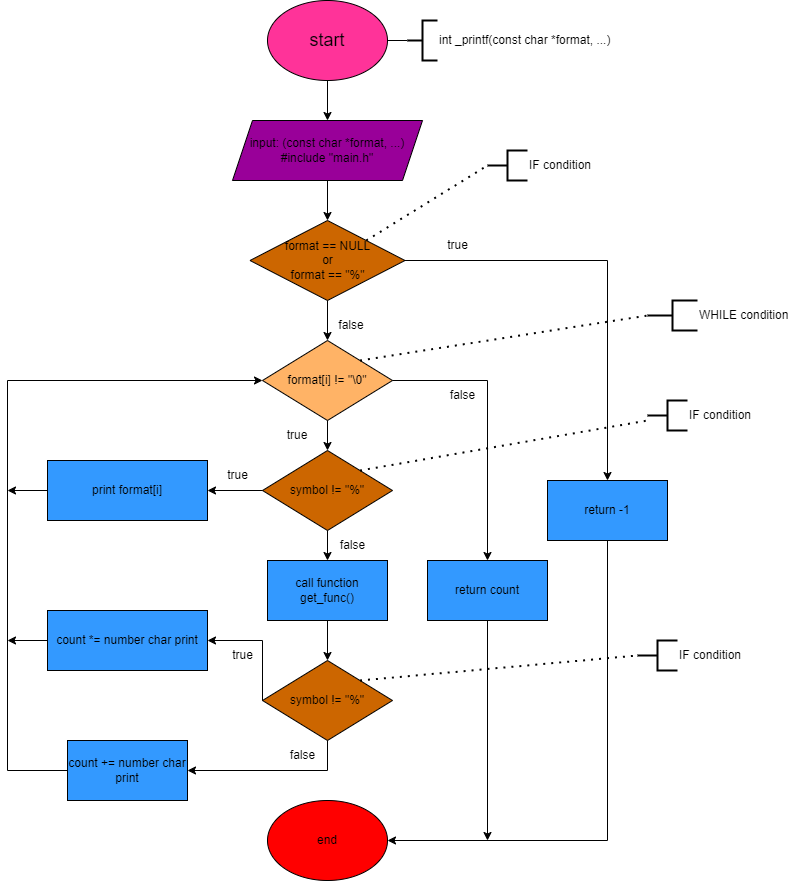

The diagram above was exported from draw.io. Its source (the exported page's mxGraphModel, read from the mxfile embedded in the PNG):
<mxGraphModel dx="1674" dy="772" grid="1" gridSize="10" guides="1" tooltips="1" connect="1" arrows="1" fold="1" page="1" pageScale="1" pageWidth="827" pageHeight="1169" math="0" shadow="0">
  <root>
    <mxCell id="0" />
    <mxCell id="1" parent="0" />
    <mxCell id="okk24JC8bIu7uK4Z7Yf7-2" style="edgeStyle=orthogonalEdgeStyle;rounded=0;orthogonalLoop=1;jettySize=auto;html=1;exitX=0.5;exitY=1;exitDx=0;exitDy=0;entryX=0.5;entryY=0;entryDx=0;entryDy=0;" parent="1" source="okk24JC8bIu7uK4Z7Yf7-1" target="okk24JC8bIu7uK4Z7Yf7-3" edge="1">
      <mxGeometry relative="1" as="geometry">
        <mxPoint x="340" y="160" as="targetPoint" />
      </mxGeometry>
    </mxCell>
    <mxCell id="okk24JC8bIu7uK4Z7Yf7-1" value="&lt;font style=&quot;font-size: 18px;&quot;&gt;start&lt;/font&gt;" style="ellipse;whiteSpace=wrap;html=1;fillColor=#FF3399;" parent="1" vertex="1">
      <mxGeometry x="300" y="40" width="120" height="80" as="geometry" />
    </mxCell>
    <mxCell id="okk24JC8bIu7uK4Z7Yf7-3" value="input: (const char *format, ...)&lt;div&gt;#include &quot;main.h&quot;&lt;/div&gt;" style="shape=parallelogram;perimeter=parallelogramPerimeter;whiteSpace=wrap;html=1;fixedSize=1;fillColor=#990099;" parent="1" vertex="1">
      <mxGeometry x="265" y="160" width="190" height="60" as="geometry" />
    </mxCell>
    <mxCell id="okk24JC8bIu7uK4Z7Yf7-4" value="int _printf(const char *format, ...)" style="strokeWidth=2;html=1;shape=mxgraph.flowchart.annotation_2;align=left;labelPosition=right;pointerEvents=1;" parent="1" vertex="1">
      <mxGeometry x="440" y="60" width="30" height="40" as="geometry" />
    </mxCell>
    <mxCell id="okk24JC8bIu7uK4Z7Yf7-5" value="" style="endArrow=none;html=1;rounded=0;entryX=0;entryY=0.5;entryDx=0;entryDy=0;entryPerimeter=0;exitX=1;exitY=0.5;exitDx=0;exitDy=0;" parent="1" source="okk24JC8bIu7uK4Z7Yf7-1" target="okk24JC8bIu7uK4Z7Yf7-4" edge="1">
      <mxGeometry width="50" height="50" relative="1" as="geometry">
        <mxPoint x="360" y="420" as="sourcePoint" />
        <mxPoint x="410" y="370" as="targetPoint" />
      </mxGeometry>
    </mxCell>
    <mxCell id="okk24JC8bIu7uK4Z7Yf7-6" value="format == NULL&lt;div&gt;or&lt;/div&gt;&lt;div&gt;format == &quot;%&quot;&lt;/div&gt;" style="rhombus;whiteSpace=wrap;html=1;fillColor=#CC6600;" parent="1" vertex="1">
      <mxGeometry x="282.5" y="260" width="155" height="80" as="geometry" />
    </mxCell>
    <mxCell id="okk24JC8bIu7uK4Z7Yf7-7" value="" style="endArrow=classic;html=1;rounded=0;exitX=0.5;exitY=1;exitDx=0;exitDy=0;entryX=0.5;entryY=0;entryDx=0;entryDy=0;" parent="1" source="okk24JC8bIu7uK4Z7Yf7-3" target="okk24JC8bIu7uK4Z7Yf7-6" edge="1">
      <mxGeometry width="50" height="50" relative="1" as="geometry">
        <mxPoint x="360" y="420" as="sourcePoint" />
        <mxPoint x="410" y="370" as="targetPoint" />
      </mxGeometry>
    </mxCell>
    <mxCell id="okk24JC8bIu7uK4Z7Yf7-8" value="" style="endArrow=classic;html=1;rounded=0;exitX=1;exitY=0.5;exitDx=0;exitDy=0;entryX=0.5;entryY=0;entryDx=0;entryDy=0;" parent="1" source="okk24JC8bIu7uK4Z7Yf7-6" target="okk24JC8bIu7uK4Z7Yf7-10" edge="1">
      <mxGeometry width="50" height="50" relative="1" as="geometry">
        <mxPoint x="360" y="420" as="sourcePoint" />
        <mxPoint x="560" y="520" as="targetPoint" />
        <Array as="points">
          <mxPoint x="640" y="300" />
        </Array>
      </mxGeometry>
    </mxCell>
    <mxCell id="okk24JC8bIu7uK4Z7Yf7-9" value="true" style="text;html=1;align=center;verticalAlign=middle;resizable=0;points=[];autosize=1;strokeColor=none;fillColor=none;" parent="1" vertex="1">
      <mxGeometry x="470" y="270" width="40" height="30" as="geometry" />
    </mxCell>
    <mxCell id="okk24JC8bIu7uK4Z7Yf7-10" value="return -1" style="rounded=0;whiteSpace=wrap;html=1;fillColor=#3399FF;" parent="1" vertex="1">
      <mxGeometry x="580" y="520" width="120" height="60" as="geometry" />
    </mxCell>
    <mxCell id="okk24JC8bIu7uK4Z7Yf7-11" value="format[i] != &quot;\0&quot;" style="rhombus;whiteSpace=wrap;html=1;fillColor=#FFB366;" parent="1" vertex="1">
      <mxGeometry x="295" y="380" width="130" height="80" as="geometry" />
    </mxCell>
    <mxCell id="okk24JC8bIu7uK4Z7Yf7-12" value="" style="endArrow=classic;html=1;rounded=0;exitX=0.5;exitY=1;exitDx=0;exitDy=0;entryX=0.5;entryY=0;entryDx=0;entryDy=0;" parent="1" source="okk24JC8bIu7uK4Z7Yf7-6" target="okk24JC8bIu7uK4Z7Yf7-11" edge="1">
      <mxGeometry width="50" height="50" relative="1" as="geometry">
        <mxPoint x="360" y="420" as="sourcePoint" />
        <mxPoint x="410" y="370" as="targetPoint" />
      </mxGeometry>
    </mxCell>
    <mxCell id="okk24JC8bIu7uK4Z7Yf7-15" value="count *= number char print" style="rounded=0;whiteSpace=wrap;html=1;fillColor=#3399FF;" parent="1" vertex="1">
      <mxGeometry x="80" y="650" width="160" height="60" as="geometry" />
    </mxCell>
    <mxCell id="okk24JC8bIu7uK4Z7Yf7-16" value="print format[i]" style="rounded=0;whiteSpace=wrap;html=1;fillColor=#3399FF;" parent="1" vertex="1">
      <mxGeometry x="80" y="500" width="160" height="60" as="geometry" />
    </mxCell>
    <mxCell id="okk24JC8bIu7uK4Z7Yf7-18" value="true" style="text;html=1;align=center;verticalAlign=middle;whiteSpace=wrap;rounded=0;" parent="1" vertex="1">
      <mxGeometry x="300" y="460" width="60" height="30" as="geometry" />
    </mxCell>
    <mxCell id="okk24JC8bIu7uK4Z7Yf7-19" value="false" style="text;html=1;align=center;verticalAlign=middle;whiteSpace=wrap;rounded=0;" parent="1" vertex="1">
      <mxGeometry x="354" y="350" width="60" height="30" as="geometry" />
    </mxCell>
    <mxCell id="okk24JC8bIu7uK4Z7Yf7-21" value="call function&lt;div&gt;get_func()&lt;/div&gt;" style="rounded=0;whiteSpace=wrap;html=1;fillColor=#3399FF;" parent="1" vertex="1">
      <mxGeometry x="300" y="600" width="120" height="60" as="geometry" />
    </mxCell>
    <mxCell id="okk24JC8bIu7uK4Z7Yf7-24" value="symbol != &quot;%&quot;" style="rhombus;whiteSpace=wrap;html=1;fillColor=#CC6600;" parent="1" vertex="1">
      <mxGeometry x="295" y="490" width="130" height="80" as="geometry" />
    </mxCell>
    <mxCell id="okk24JC8bIu7uK4Z7Yf7-28" value="true" style="text;html=1;align=center;verticalAlign=middle;resizable=0;points=[];autosize=1;strokeColor=none;fillColor=none;" parent="1" vertex="1">
      <mxGeometry x="250" y="500" width="40" height="30" as="geometry" />
    </mxCell>
    <mxCell id="okk24JC8bIu7uK4Z7Yf7-29" value="return count" style="rounded=0;whiteSpace=wrap;html=1;fillColor=#3399FF;" parent="1" vertex="1">
      <mxGeometry x="460" y="600" width="120" height="60" as="geometry" />
    </mxCell>
    <mxCell id="okk24JC8bIu7uK4Z7Yf7-30" value="" style="endArrow=classic;html=1;rounded=0;exitX=1;exitY=0.5;exitDx=0;exitDy=0;entryX=0.5;entryY=0;entryDx=0;entryDy=0;" parent="1" source="okk24JC8bIu7uK4Z7Yf7-11" target="okk24JC8bIu7uK4Z7Yf7-29" edge="1">
      <mxGeometry width="50" height="50" relative="1" as="geometry">
        <mxPoint x="340" y="660" as="sourcePoint" />
        <mxPoint x="390" y="610" as="targetPoint" />
        <Array as="points">
          <mxPoint x="520" y="420" />
        </Array>
      </mxGeometry>
    </mxCell>
    <mxCell id="okk24JC8bIu7uK4Z7Yf7-31" value="false" style="text;html=1;align=center;verticalAlign=middle;resizable=0;points=[];autosize=1;strokeColor=none;fillColor=none;" parent="1" vertex="1">
      <mxGeometry x="470" y="420" width="50" height="30" as="geometry" />
    </mxCell>
    <mxCell id="okk24JC8bIu7uK4Z7Yf7-32" value="end" style="ellipse;whiteSpace=wrap;html=1;fillColor=#FF0000;" parent="1" vertex="1">
      <mxGeometry x="300" y="840" width="120" height="80" as="geometry" />
    </mxCell>
    <mxCell id="okk24JC8bIu7uK4Z7Yf7-33" value="" style="endArrow=classic;html=1;rounded=0;exitX=0.5;exitY=1;exitDx=0;exitDy=0;entryX=1;entryY=0.5;entryDx=0;entryDy=0;" parent="1" source="okk24JC8bIu7uK4Z7Yf7-10" target="okk24JC8bIu7uK4Z7Yf7-32" edge="1">
      <mxGeometry width="50" height="50" relative="1" as="geometry">
        <mxPoint x="340" y="660" as="sourcePoint" />
        <mxPoint x="600" y="810" as="targetPoint" />
        <Array as="points">
          <mxPoint x="640" y="880" />
        </Array>
      </mxGeometry>
    </mxCell>
    <mxCell id="okk24JC8bIu7uK4Z7Yf7-34" value="" style="endArrow=classic;html=1;rounded=0;exitX=0.5;exitY=1;exitDx=0;exitDy=0;" parent="1" source="okk24JC8bIu7uK4Z7Yf7-29" edge="1">
      <mxGeometry width="50" height="50" relative="1" as="geometry">
        <mxPoint x="340" y="660" as="sourcePoint" />
        <mxPoint x="520" y="880" as="targetPoint" />
      </mxGeometry>
    </mxCell>
    <mxCell id="okk24JC8bIu7uK4Z7Yf7-35" value="count += number char print" style="rounded=0;whiteSpace=wrap;html=1;fillColor=#3399FF;" parent="1" vertex="1">
      <mxGeometry x="100" y="780" width="120" height="60" as="geometry" />
    </mxCell>
    <mxCell id="okk24JC8bIu7uK4Z7Yf7-37" value="false" style="text;html=1;align=center;verticalAlign=middle;resizable=0;points=[];autosize=1;strokeColor=none;fillColor=none;" parent="1" vertex="1">
      <mxGeometry x="360" y="570" width="50" height="30" as="geometry" />
    </mxCell>
    <mxCell id="okk24JC8bIu7uK4Z7Yf7-38" value="" style="endArrow=classic;html=1;rounded=0;exitX=0;exitY=0.5;exitDx=0;exitDy=0;entryX=0;entryY=0.5;entryDx=0;entryDy=0;" parent="1" source="okk24JC8bIu7uK4Z7Yf7-35" target="okk24JC8bIu7uK4Z7Yf7-11" edge="1">
      <mxGeometry width="50" height="50" relative="1" as="geometry">
        <mxPoint x="340" y="730" as="sourcePoint" />
        <mxPoint x="40" y="670" as="targetPoint" />
        <Array as="points">
          <mxPoint x="40" y="810" />
          <mxPoint x="40" y="420" />
        </Array>
      </mxGeometry>
    </mxCell>
    <mxCell id="okk24JC8bIu7uK4Z7Yf7-39" value="" style="endArrow=none;dashed=1;html=1;dashPattern=1 3;strokeWidth=2;rounded=0;exitX=1;exitY=0;exitDx=0;exitDy=0;entryX=0;entryY=0.5;entryDx=0;entryDy=0;entryPerimeter=0;" parent="1" source="okk24JC8bIu7uK4Z7Yf7-6" target="okk24JC8bIu7uK4Z7Yf7-40" edge="1">
      <mxGeometry width="50" height="50" relative="1" as="geometry">
        <mxPoint x="340" y="340" as="sourcePoint" />
        <mxPoint x="520" y="200" as="targetPoint" />
      </mxGeometry>
    </mxCell>
    <mxCell id="okk24JC8bIu7uK4Z7Yf7-40" value="IF condition" style="strokeWidth=2;html=1;shape=mxgraph.flowchart.annotation_2;align=left;labelPosition=right;pointerEvents=1;" parent="1" vertex="1">
      <mxGeometry x="520" y="190" width="40" height="30" as="geometry" />
    </mxCell>
    <mxCell id="okk24JC8bIu7uK4Z7Yf7-41" value="" style="endArrow=none;dashed=1;html=1;dashPattern=1 3;strokeWidth=2;rounded=0;exitX=1;exitY=0;exitDx=0;exitDy=0;entryX=0;entryY=0.5;entryDx=0;entryDy=0;entryPerimeter=0;" parent="1" source="okk24JC8bIu7uK4Z7Yf7-11" target="okk24JC8bIu7uK4Z7Yf7-42" edge="1">
      <mxGeometry width="50" height="50" relative="1" as="geometry">
        <mxPoint x="720" y="490" as="sourcePoint" />
        <mxPoint x="680" y="360" as="targetPoint" />
      </mxGeometry>
    </mxCell>
    <mxCell id="okk24JC8bIu7uK4Z7Yf7-42" value="WHILE condition" style="strokeWidth=2;html=1;shape=mxgraph.flowchart.annotation_2;align=left;labelPosition=right;pointerEvents=1;" parent="1" vertex="1">
      <mxGeometry x="680" y="340" width="50" height="30" as="geometry" />
    </mxCell>
    <mxCell id="okk24JC8bIu7uK4Z7Yf7-43" value="symbol != &quot;%&quot;" style="rhombus;whiteSpace=wrap;html=1;fillColor=#CC6600;" parent="1" vertex="1">
      <mxGeometry x="295" y="700" width="130" height="80" as="geometry" />
    </mxCell>
    <mxCell id="okk24JC8bIu7uK4Z7Yf7-44" value="" style="endArrow=classic;html=1;rounded=0;exitX=0;exitY=0.5;exitDx=0;exitDy=0;entryX=1;entryY=0.5;entryDx=0;entryDy=0;" parent="1" source="okk24JC8bIu7uK4Z7Yf7-24" target="okk24JC8bIu7uK4Z7Yf7-16" edge="1">
      <mxGeometry width="50" height="50" relative="1" as="geometry">
        <mxPoint x="680" y="600" as="sourcePoint" />
        <mxPoint x="730" y="550" as="targetPoint" />
      </mxGeometry>
    </mxCell>
    <mxCell id="okk24JC8bIu7uK4Z7Yf7-45" value="" style="endArrow=classic;html=1;rounded=0;exitX=0;exitY=0.5;exitDx=0;exitDy=0;entryX=1;entryY=0.5;entryDx=0;entryDy=0;" parent="1" source="okk24JC8bIu7uK4Z7Yf7-43" target="okk24JC8bIu7uK4Z7Yf7-15" edge="1">
      <mxGeometry width="50" height="50" relative="1" as="geometry">
        <mxPoint x="680" y="600" as="sourcePoint" />
        <mxPoint x="730" y="550" as="targetPoint" />
        <Array as="points">
          <mxPoint x="295" y="680" />
        </Array>
      </mxGeometry>
    </mxCell>
    <mxCell id="okk24JC8bIu7uK4Z7Yf7-46" value="" style="endArrow=classic;html=1;rounded=0;exitX=0.5;exitY=1;exitDx=0;exitDy=0;entryX=0.5;entryY=0;entryDx=0;entryDy=0;" parent="1" source="okk24JC8bIu7uK4Z7Yf7-11" target="okk24JC8bIu7uK4Z7Yf7-24" edge="1">
      <mxGeometry width="50" height="50" relative="1" as="geometry">
        <mxPoint x="680" y="600" as="sourcePoint" />
        <mxPoint x="730" y="550" as="targetPoint" />
      </mxGeometry>
    </mxCell>
    <mxCell id="okk24JC8bIu7uK4Z7Yf7-48" value="" style="endArrow=classic;html=1;rounded=0;exitX=0.5;exitY=1;exitDx=0;exitDy=0;entryX=0.5;entryY=0;entryDx=0;entryDy=0;" parent="1" source="okk24JC8bIu7uK4Z7Yf7-24" target="okk24JC8bIu7uK4Z7Yf7-21" edge="1">
      <mxGeometry width="50" height="50" relative="1" as="geometry">
        <mxPoint x="680" y="600" as="sourcePoint" />
        <mxPoint x="730" y="550" as="targetPoint" />
      </mxGeometry>
    </mxCell>
    <mxCell id="okk24JC8bIu7uK4Z7Yf7-49" value="" style="endArrow=classic;html=1;rounded=0;exitX=0.5;exitY=1;exitDx=0;exitDy=0;entryX=0.5;entryY=0;entryDx=0;entryDy=0;" parent="1" source="okk24JC8bIu7uK4Z7Yf7-21" target="okk24JC8bIu7uK4Z7Yf7-43" edge="1">
      <mxGeometry width="50" height="50" relative="1" as="geometry">
        <mxPoint x="680" y="600" as="sourcePoint" />
        <mxPoint x="730" y="550" as="targetPoint" />
      </mxGeometry>
    </mxCell>
    <mxCell id="okk24JC8bIu7uK4Z7Yf7-50" value="" style="endArrow=classic;html=1;rounded=0;exitX=0.5;exitY=1;exitDx=0;exitDy=0;entryX=1;entryY=0.5;entryDx=0;entryDy=0;" parent="1" source="okk24JC8bIu7uK4Z7Yf7-43" target="okk24JC8bIu7uK4Z7Yf7-35" edge="1">
      <mxGeometry width="50" height="50" relative="1" as="geometry">
        <mxPoint x="680" y="600" as="sourcePoint" />
        <mxPoint x="730" y="550" as="targetPoint" />
        <Array as="points">
          <mxPoint x="360" y="810" />
        </Array>
      </mxGeometry>
    </mxCell>
    <mxCell id="okk24JC8bIu7uK4Z7Yf7-51" value="" style="endArrow=classic;html=1;rounded=0;exitX=0;exitY=0.5;exitDx=0;exitDy=0;" parent="1" source="okk24JC8bIu7uK4Z7Yf7-16" edge="1">
      <mxGeometry width="50" height="50" relative="1" as="geometry">
        <mxPoint x="135" y="460" as="sourcePoint" />
        <mxPoint x="40" y="530" as="targetPoint" />
      </mxGeometry>
    </mxCell>
    <mxCell id="okk24JC8bIu7uK4Z7Yf7-52" value="" style="endArrow=classic;html=1;rounded=0;exitX=0;exitY=0.5;exitDx=0;exitDy=0;" parent="1" source="okk24JC8bIu7uK4Z7Yf7-15" edge="1">
      <mxGeometry width="50" height="50" relative="1" as="geometry">
        <mxPoint x="680" y="600" as="sourcePoint" />
        <mxPoint x="40" y="680" as="targetPoint" />
      </mxGeometry>
    </mxCell>
    <mxCell id="okk24JC8bIu7uK4Z7Yf7-54" value="true" style="text;html=1;align=center;verticalAlign=middle;resizable=0;points=[];autosize=1;strokeColor=none;fillColor=none;" parent="1" vertex="1">
      <mxGeometry x="255" y="680" width="40" height="30" as="geometry" />
    </mxCell>
    <mxCell id="okk24JC8bIu7uK4Z7Yf7-55" value="false" style="text;html=1;align=center;verticalAlign=middle;resizable=0;points=[];autosize=1;strokeColor=none;fillColor=none;" parent="1" vertex="1">
      <mxGeometry x="310" y="780" width="50" height="30" as="geometry" />
    </mxCell>
    <mxCell id="okk24JC8bIu7uK4Z7Yf7-56" value="" style="endArrow=none;dashed=1;html=1;dashPattern=1 3;strokeWidth=2;rounded=0;exitX=1;exitY=0;exitDx=0;exitDy=0;" parent="1" source="okk24JC8bIu7uK4Z7Yf7-24" edge="1">
      <mxGeometry width="50" height="50" relative="1" as="geometry">
        <mxPoint x="680" y="520" as="sourcePoint" />
        <mxPoint x="680" y="460" as="targetPoint" />
      </mxGeometry>
    </mxCell>
    <mxCell id="okk24JC8bIu7uK4Z7Yf7-57" value="IF condition" style="strokeWidth=2;html=1;shape=mxgraph.flowchart.annotation_2;align=left;labelPosition=right;pointerEvents=1;" parent="1" vertex="1">
      <mxGeometry x="680" y="440" width="40" height="30" as="geometry" />
    </mxCell>
    <mxCell id="okk24JC8bIu7uK4Z7Yf7-58" value="IF condition" style="strokeWidth=2;html=1;shape=mxgraph.flowchart.annotation_2;align=left;labelPosition=right;pointerEvents=1;" parent="1" vertex="1">
      <mxGeometry x="670" y="680" width="40" height="30" as="geometry" />
    </mxCell>
    <mxCell id="okk24JC8bIu7uK4Z7Yf7-59" value="" style="endArrow=none;dashed=1;html=1;dashPattern=1 3;strokeWidth=2;rounded=0;exitX=1;exitY=0;exitDx=0;exitDy=0;entryX=0;entryY=0.5;entryDx=0;entryDy=0;entryPerimeter=0;" parent="1" source="okk24JC8bIu7uK4Z7Yf7-43" target="okk24JC8bIu7uK4Z7Yf7-58" edge="1">
      <mxGeometry width="50" height="50" relative="1" as="geometry">
        <mxPoint x="680" y="590" as="sourcePoint" />
        <mxPoint x="730" y="540" as="targetPoint" />
      </mxGeometry>
    </mxCell>
  </root>
</mxGraphModel>